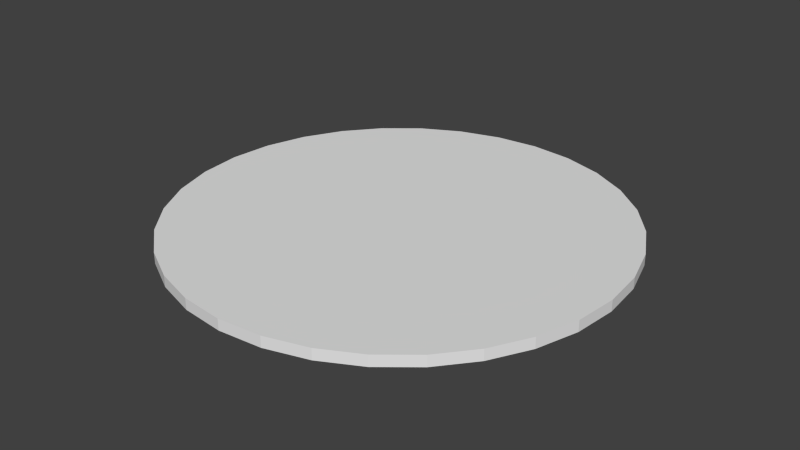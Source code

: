 # Source: pickup-shadow.blend  (saved by Blender 2.76.0; exported with 4.5.12 LTS)
import bpy
from mathutils import Matrix  # noqa: F401  (used for matrix-valued properties, if any)

bpy.ops.wm.read_factory_settings(use_empty=True)
scene = bpy.context.scene
scene.name = 'Scene'

# ---- collections
col_collection_1 = bpy.data.collections.new('Collection 1'); scene.collection.children.link(col_collection_1)

# ---- materials (node trees are filled in below, after node groups)
mat_material = bpy.data.materials.new('Material')
mat_material.alpha_threshold = 0.0
mat_material.use_transparent_shadow = False
mat_material.roughness = 0.5

# ---- material node trees

# ---- world
world_world = bpy.data.worlds.new('World'); scene.world = world_world
world_world.color = (0.05088, 0.05088, 0.05088)
world_world.use_sun_shadow = False
world_world.sun_shadow_jitter_overblur = 0.0
world_world.cycles.sampling_method = 'MANUAL'
world_world.cycles.sample_map_resolution = 256

# ---- meshes
me_cylinder = bpy.data.meshes.new('Cylinder')
me_cylinder.from_pydata([(0.0, 1.0, -1.0), (0.0, 1.0, 1.0), (0.1951, 0.9808, -1.0), (0.1951, 0.9808, 1.0), (0.3827, 0.9239, -1.0), (0.3827, 0.9239, 1.0), (0.5556, 0.8315, -1.0), (0.5556, 0.8315, 1.0), (0.7071, 0.7071, -1.0), (0.7071, 0.7071, 1.0), (0.8315, 0.5556, -1.0), (0.8315, 0.5556, 1.0), (0.9239, 0.3827, -1.0), (0.9239, 0.3827, 1.0), (0.9808, 0.1951, -1.0), (0.9808, 0.1951, 1.0), (1.0, 7.55e-08, -1.0), (1.0, 7.55e-08, 1.0), (0.9808, -0.1951, -1.0), (0.9808, -0.1951, 1.0), (0.9239, -0.3827, -1.0), (0.9239, -0.3827, 1.0), (0.8315, -0.5556, -1.0), (0.8315, -0.5556, 1.0), (0.7071, -0.7071, -1.0), (0.7071, -0.7071, 1.0), (0.5556, -0.8315, -1.0), (0.5556, -0.8315, 1.0), (0.3827, -0.9239, -1.0), (0.3827, -0.9239, 1.0), (0.1951, -0.9808, -1.0), (0.1951, -0.9808, 1.0), (-3.258e-07, -1.0, -1.0), (-3.258e-07, -1.0, 1.0), (-0.1951, -0.9808, -1.0), (-0.1951, -0.9808, 1.0), (-0.3827, -0.9239, -1.0), (-0.3827, -0.9239, 1.0), (-0.5556, -0.8315, -1.0), (-0.5556, -0.8315, 1.0), (-0.7071, -0.7071, -1.0), (-0.7071, -0.7071, 1.0), (-0.8315, -0.5556, -1.0), (-0.8315, -0.5556, 1.0), (-0.9239, -0.3827, -1.0), (-0.9239, -0.3827, 1.0), (-0.9808, -0.1951, -1.0), (-0.9808, -0.1951, 1.0), (-1.0, 9.656e-07, -1.0), (-1.0, 9.656e-07, 1.0), (-0.9808, 0.1951, -1.0), (-0.9808, 0.1951, 1.0), (-0.9239, 0.3827, -1.0), (-0.9239, 0.3827, 1.0), (-0.8315, 0.5556, -1.0), (-0.8315, 0.5556, 1.0), (-0.7071, 0.7071, -1.0), (-0.7071, 0.7071, 1.0), (-0.5556, 0.8315, -1.0), (-0.5556, 0.8315, 1.0), (-0.3827, 0.9239, -1.0), (-0.3827, 0.9239, 1.0), (-0.1951, 0.9808, -1.0), (-0.1951, 0.9808, 1.0)], [], [(0, 1, 3, 2), (2, 3, 5, 4), (4, 5, 7, 6), (6, 7, 9, 8), (8, 9, 11, 10), (10, 11, 13, 12), (12, 13, 15, 14), (14, 15, 17, 16), (16, 17, 19, 18), (18, 19, 21, 20), (20, 21, 23, 22), (22, 23, 25, 24), (24, 25, 27, 26), (26, 27, 29, 28), (28, 29, 31, 30), (30, 31, 33, 32), (32, 33, 35, 34), (34, 35, 37, 36), (36, 37, 39, 38), (38, 39, 41, 40), (40, 41, 43, 42), (42, 43, 45, 44), (44, 45, 47, 46), (46, 47, 49, 48), (48, 49, 51, 50), (50, 51, 53, 52), (52, 53, 55, 54), (54, 55, 57, 56), (56, 57, 59, 58), (58, 59, 61, 60), (3, 1, 63, 61, 59, 57, 55, 53, 51, 49, 47, 45, 43, 41, 39, 37, 35, 33, 31, 29, 27, 25, 23, 21, 19, 17, 15, 13, 11, 9, 7, 5), (62, 63, 1, 0), (60, 61, 63, 62), (0, 2, 4, 6, 8, 10, 12, 14, 16, 18, 20, 22, 24, 26, 28, 30, 32, 34, 36, 38, 40, 42, 44, 46, 48, 50, 52, 54, 56, 58, 60, 62)])
_uv = me_cylinder.uv_layers.new(name='UVMap')
_uv.uv.foreach_set('vector', [0.03927, 0.0735, 0.03927, 0.0932, 0.03687, 0.0932, 0.03687, 0.0735, 0.03687, 0.0735, 0.03687, 0.0932, 0.03451, 0.0932, 0.03451, 0.0735, 0.03451, 0.0735, 0.03451, 0.0932, 0.03229, 0.0932, 0.03229, 0.0735, 0.03229, 0.0735, 0.03229, 0.0932, 0.03029, 0.0932, 0.03029, 0.0735, 0.03029, 0.0735, 0.03029, 0.0932, 0.02859, 0.0932, 0.02859, 0.0735, 0.01974, 0.1127, 0.01974, 0.1324, 0.01775, 0.1324, 0.01775, 0.1127, 0.01775, 0.1127, 0.01775, 0.1324, 0.01552, 0.1324, 0.01552, 0.1127, 0.01552, 0.1127, 0.01552, 0.1324, 0.01317, 0.1324, 0.01317, 0.1127, 0.01317, 0.1127, 0.01317, 0.1324, 0.01076, 0.1324, 0.01076, 0.1127, 0.01076, 0.1127, 0.01076, 0.1324, 0.008404, 0.1324, 0.008404, 0.1127, 0.008404, 0.1127, 0.008404, 0.1324, 0.006183, 0.1324, 0.006183, 0.1127, 0.006183, 0.1127, 0.006183, 0.1324, 0.004184, 0.1324, 0.004184, 0.1127, 0.02859, 0.1129, 0.02859, 0.0932, 0.03059, 0.0932, 0.03059, 0.1129, 0.03059, 0.1129, 0.03059, 0.0932, 0.03281, 0.0932, 0.03281, 0.1129, 0.03281, 0.1129, 0.03281, 0.0932, 0.03517, 0.0932, 0.03517, 0.1129, 0.03517, 0.1129, 0.03517, 0.0932, 0.03757, 0.0932, 0.03757, 0.1129, 0.03757, 0.1129, 0.03757, 0.0932, 0.03993, 0.0932, 0.03993, 0.1129, 0.03993, 0.1129, 0.03993, 0.0932, 0.04215, 0.0932, 0.04215, 0.1129, 0.04215, 0.1129, 0.04215, 0.0932, 0.04415, 0.0932, 0.04415, 0.1129, 0.04415, 0.1129, 0.04415, 0.0932, 0.04585, 0.0932, 0.04585, 0.1129, 0.04585, 0.1129, 0.04585, 0.0932, 0.04785, 0.0932, 0.04785, 0.1129, 0.04785, 0.1129, 0.04785, 0.0932, 0.05007, 0.0932, 0.05007, 0.1129, 0.05007, 0.1129, 0.05007, 0.0932, 0.05243, 0.0932, 0.05243, 0.1129, 0.05243, 0.1129, 0.05243, 0.0932, 0.05483, 0.0932, 0.05483, 0.1129, 0.05483, 0.1129, 0.05483, 0.0932, 0.05719, 0.0932, 0.05719, 0.1129, 0.05719, 0.1129, 0.05719, 0.0932, 0.05941, 0.0932, 0.05941, 0.1129, 0.05941, 0.1129, 0.05941, 0.0932, 0.06141, 0.0932, 0.06141, 0.1129, 0.06141, 0.1129, 0.06141, 0.0932, 0.06311, 0.0932, 0.06311, 0.1129, 0.04755, 0.0735, 0.04755, 0.0932, 0.04585, 0.0932, 0.04585, 0.0735, 0.04585, 0.0735, 0.04585, 0.0932, 0.04385, 0.0932, 0.04385, 0.0735, 0.01519, 0.1127, 0.01283, 0.1123, 0.01061, 0.1116, 0.008609, 0.1105, 0.006909, 0.1092, 0.005573, 0.1076, 0.004653, 0.1058, 0.004184, 0.1039, 0.004184, 0.1019, 0.004653, 0.1001, 0.005573, 0.09827, 0.006909, 0.09666, 0.008609, 0.0953, 0.01061, 0.09422, 0.01283, 0.09348, 0.01519, 0.09311, 0.01759, 0.09311, 0.01995, 0.09348, 0.02217, 0.09422, 0.02417, 0.0953, 0.02587, 0.09666, 0.0272, 0.09827, 0.02812, 0.1001, 0.02859, 0.1019, 0.02859, 0.1039, 0.02812, 0.1058, 0.0272, 0.1076, 0.02587, 0.1092, 0.02417, 0.1105, 0.02217, 0.1116, 0.01995, 0.1123, 0.01759, 0.1127, 0.04163, 0.0735, 0.04163, 0.0932, 0.03927, 0.0932, 0.03927, 0.0735, 0.04385, 0.0735, 0.04385, 0.0932, 0.04163, 0.0932, 0.04163, 0.0735, 0.004184, 0.08427, 0.004184, 0.08234, 0.004653, 0.08044, 0.005573, 0.07866, 0.006909, 0.07705, 0.008609, 0.07569, 0.01061, 0.07461, 0.01283, 0.07387, 0.01519, 0.0735, 0.01759, 0.0735, 0.01995, 0.07387, 0.02217, 0.07461, 0.02417, 0.07569, 0.02587, 0.07705, 0.0272, 0.07866, 0.02812, 0.08044, 0.02859, 0.08234, 0.02859, 0.08427, 0.02812, 0.08616, 0.0272, 0.08795, 0.02587, 0.08955, 0.02417, 0.09092, 0.02217, 0.09199, 0.01995, 0.09273, 0.01759, 0.09311, 0.01519, 0.09311, 0.01283, 0.09273, 0.01061, 0.09199, 0.008609, 0.09092, 0.006909, 0.08955, 0.005573, 0.08795, 0.004653, 0.08616])
me_cylinder.materials.append(mat_material)
me_cylinder.use_remesh_preserve_volume = False
me_cylinder.use_remesh_preserve_attributes = False
me_cylinder.use_mirror_vertex_groups = False
me_cylinder.update()

# ---- objects
ob_cylinder = bpy.data.objects.new('Cylinder', me_cylinder)

# ---- transforms, parenting, visibility, modifiers, constraints
ob_cylinder.location = (0.0, 0.0, 0.8)
ob_cylinder.scale = (0.14, 0.14, 0.0035)
ob_cylinder.lineart.crease_threshold = 0.0

# ---- collection membership
col_collection_1.objects.link(ob_cylinder)

# ---- scene / render settings (as saved in the file)
scene.frame_start = 1; scene.frame_end = 250; scene.frame_set(1)
scene.render.engine = 'BLENDER_EEVEE_NEXT'
scene.render.resolution_percentage = 50
scene.render.dither_intensity = 0.0
scene.cycles.use_denoising = False
scene.cycles.samples = 10
scene.cycles.sampling_pattern = 'TABULATED_SOBOL'
scene.cycles.light_sampling_threshold = 0.0
scene.cycles.use_adaptive_sampling = False
scene.cycles.use_light_tree = False
scene.cycles.blur_glossy = 0.0
scene.cycles.pixel_filter_type = 'GAUSSIAN'
scene.cycles.sample_clamp_indirect = 0.0
scene.view_settings.view_transform = 'Standard'
bpy.context.view_layer.update()

# ---- added for rendering (the .blend has no active camera and no usable light): camera, sun
cam_auto = bpy.data.cameras.new('AutoCamera')
cam_auto.lens = 50.0
cam_auto.sensor_width = 36.0
cam_auto.clip_end = 1000.0
ob_auto_camera = bpy.data.objects.new('AutoCamera', cam_auto)
scene.collection.objects.link(ob_auto_camera)
ob_auto_camera.location = (0.366427, -0.439713, 1.09314)
ob_auto_camera.rotation_euler = (1.09748, -7.21219e-08, 0.694738)
scene.camera = ob_auto_camera
light_auto_sun = bpy.data.lights.new('AutoSun', 'SUN')
light_auto_sun.energy = 3.0
light_auto_sun.angle = 0.0523599
ob_auto_sun = bpy.data.objects.new('AutoSun', light_auto_sun)
scene.collection.objects.link(ob_auto_sun)
ob_auto_sun.rotation_euler = (0.872665, 0.174533, 0.523599)
bpy.context.view_layer.update()
